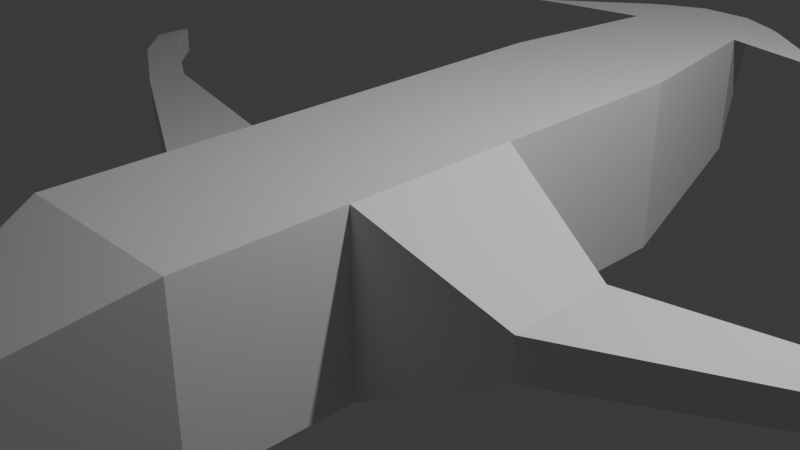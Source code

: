 # Source: plane-guin.blend  (saved by Blender 4.1.24; exported with 4.5.12 LTS)
import bpy
from mathutils import Matrix  # noqa: F401  (used for matrix-valued properties, if any)

bpy.ops.wm.read_factory_settings(use_empty=True)
scene = bpy.context.scene
scene.name = 'Scene'

# ---- collections
col_collection = bpy.data.collections.new('Collection'); scene.collection.children.link(col_collection)

# ---- materials (node trees are filled in below, after node groups)
mat_material = bpy.data.materials.new('Material')
mat_material.alpha_threshold = 0.0
mat_material.use_transparent_shadow = False
mat_material.roughness = 0.5
mat_material.line_color = (0.0, 0.0, 0.0, 1.0)

# ---- material node trees
mat_material.use_nodes = True; mat_material.node_tree.nodes.clear()
_N = mat_material.node_tree.nodes; _L = mat_material.node_tree.links
n0 = _N.new('ShaderNodeOutputMaterial'); n0.name = 'Material Output'; n0.location = (300, 300)
n1 = _N.new('ShaderNodeBsdfPrincipled'); n1.name = 'Principled BSDF'; n1.location = (10, 300)
n1.inputs[3].default_value = 1.45
_L.new(n1.outputs[0], n0.inputs[0])
n0.is_active_output = True

# ---- world
world_world = bpy.data.worlds.new('World'); scene.world = world_world
world_world.use_nodes = True; world_world.node_tree.nodes.clear()
_N = world_world.node_tree.nodes; _L = world_world.node_tree.links
n0 = _N.new('ShaderNodeOutputWorld'); n0.name = 'World Output'; n0.location = (300, 300)
n1 = _N.new('ShaderNodeBackground'); n1.name = 'Background'; n1.location = (10, 300)
n1.inputs[0].default_value = (0.05088, 0.05088, 0.05088, 1.0)
_L.new(n1.outputs[0], n0.inputs[0])
n0.is_active_output = True
world_world.color = (0.05088, 0.05088, 0.05088)
world_world.use_sun_shadow = False
world_world.sun_shadow_jitter_overblur = 0.0

# ---- cameras
cam_camera = bpy.data.cameras.new('Camera')
cam_camera.clip_end = 100.0
cam_camera.ortho_scale = 7.314

# ---- lights
light_light = bpy.data.lights.new('Light', 'POINT')
light_light.transmission_factor = 0.0
light_light.energy = 1000.0
light_light.shadow_soft_size = 0.1
light_light.shadow_maximum_resolution = 0.006
light_light.use_absolute_resolution = True

# ---- meshes
me_plane = bpy.data.meshes.new('Plane')
me_plane.from_pydata([(1.0, 0.4947, 1.0), (1.0, 0.4947, -1.0), (1.0, -1.505, 1.0), (1.0, -1.505, -1.0), (-1.0, 0.4947, 1.0), (-1.0, 0.4947, -1.0), (-1.0, -1.505, 1.0), (-1.0, -1.505, -1.0), (-1.258, -0.6569, -0.2484), (-1.0, -3.308, -1.0), (-1.0, -3.308, 1.0), (1.0, -3.308, 1.0), (1.0, -3.308, -1.0), (-0.3492, -5.149, -0.3492), (-0.3492, -5.149, 0.3492), (0.3492, -5.149, 0.3492), (0.3492, -5.149, -0.3492), (0.0543, -5.52, 0.0543), (0.0543, -5.52, -0.0543), (-0.0543, -5.52, -0.0543), (-0.0543, -5.52, 0.0543), (1.0, 2.937, -1.0), (-1.0, 2.937, -1.0), (1.0, 2.937, 1.0), (-1.0, 2.937, 1.0), (-1.764, 4.635, 1.009), (1.764, 4.635, 1.009), (0.7035, 4.855, -0.398), (-0.7035, 4.855, -0.398), (0.7035, 4.855, 1.009), (-0.7035, 4.855, 1.009), (0.3068, 5.811, 0.3914), (-0.3068, 5.811, 0.3914), (0.3068, 5.811, 1.005), (-0.3068, 5.811, 1.005), (2.124, 4.535, 1.009), (-2.124, 4.535, 1.009), (-0.7694, 5.591, 1.005), (0.7694, 5.591, 1.005), (0.01071, 6.477, 0.6894), (-0.01071, 6.477, 0.6894), (0.01071, 6.477, 0.7069), (-0.01071, 6.477, 0.7069), (-2.511, 0.08918, -0.2355), (-2.511, -1.1, -0.2355), (2.511, 0.08918, 0.2355), (2.511, 0.08918, -0.2355), (-2.511, -1.1, 0.2355), (2.511, -1.1, 0.2355), (2.511, -1.1, -0.2355), (-2.511, 0.08918, 0.2355), (-4.907, 0.6823, -0.1712), (-4.907, 0.164, -0.1712), (4.907, 0.6823, 0.1712), (4.907, 0.6823, -0.1712), (-4.907, 0.164, 0.1712), (4.907, 0.164, 0.1712), (4.907, 0.164, -0.1712), (-4.907, 0.6823, 0.1712), (-6.158, 1.4, -0.1712), (-6.158, 0.8964, -0.1712), (6.158, 1.4, 0.1712), (6.158, 1.4, -0.1712), (-6.158, 0.8964, 0.1712), (6.158, 0.8964, 0.1712), (6.158, 0.8964, -0.1712), (-6.158, 1.4, 0.1712), (-6.649, 1.895, -0.1712), (-6.649, 1.392, -0.1712), (6.649, 1.895, 0.1712), (6.649, 1.895, -0.1712), (-6.649, 1.392, 0.1712), (6.649, 1.392, 0.1712), (6.649, 1.392, -0.1712), (-6.649, 1.895, 0.1712), (-0.9265, 5.491, 1.005), (0.9265, 5.491, 1.005)], [(7, 8)], [(0, 4, 6, 2), (3, 2, 11, 12), (5, 7, 44, 43), (5, 1, 3, 7), (3, 1, 46, 49), (5, 4, 24, 22), (11, 10, 14, 15), (6, 7, 9, 10), (7, 3, 12, 9), (2, 6, 10, 11), (15, 14, 18, 19), (10, 9, 13, 14), (9, 12, 16, 13), (12, 11, 15, 16), (20, 19, 18, 17), (14, 13, 17, 18), (13, 16, 20, 17), (16, 15, 19, 20), (24, 23, 29, 30), (1, 5, 22, 21), (4, 0, 23, 24), (0, 1, 21, 23), (30, 34, 37, 25), (30, 29, 33, 34), (23, 21, 27, 29), (22, 24, 30, 28), (21, 22, 28, 27), (34, 33, 41, 42), (29, 27, 31, 33), (28, 30, 34, 32), (27, 28, 32, 31), (38, 26, 35, 76), (33, 29, 26, 38), (40, 42, 41, 39), (33, 31, 39, 41), (32, 34, 42, 40), (31, 32, 40, 39), (50, 43, 51, 58), (47, 50, 58, 55), (6, 4, 50, 47), (0, 2, 48, 45), (4, 5, 43, 50), (7, 6, 47, 44), (2, 3, 49, 48), (1, 0, 45, 46), (57, 54, 62, 65), (51, 52, 60, 59), (44, 47, 55, 52), (43, 44, 52, 51), (49, 46, 54, 57), (45, 48, 56, 53), (48, 49, 57, 56), (46, 45, 53, 54), (66, 59, 67, 74), (63, 66, 74, 71), (53, 56, 64, 61), (56, 57, 65, 64), (54, 53, 61, 62), (55, 58, 66, 63), (58, 51, 59, 66), (52, 55, 63, 60), (68, 71, 74, 67), (70, 69, 72, 73), (60, 63, 71, 68), (59, 60, 68, 67), (65, 62, 70, 73), (61, 64, 72, 69), (64, 65, 73, 72), (62, 61, 69, 70), (25, 37, 75, 36)])
_uv = me_plane.uv_layers.new(name='UVMap')
_uv.uv.foreach_set('vector', [0.625, 0.5, 0.875, 0.5, 0.875, 0.75, 0.625, 0.75, 0.375, 0.75, 0.625, 0.75, 0.625, 0.75, 0.375, 0.75, 0.125, 0.5, 0.125, 0.75, 0.125, 0.75, 0.125, 0.5, 0.125, 0.5, 0.375, 0.5, 0.375, 0.75, 0.125, 0.75, 0.375, 0.75, 0.375, 0.5, 0.375, 0.5, 0.375, 0.75, 0.375, 0.25, 0.625, 0.25, 0.625, 0.25, 0.375, 0.25, 0.625, 0.75, 0.875, 0.75, 0.875, 0.75, 0.625, 0.75, 0.625, 0.0, 0.375, 0.0, 0.375, 0.0, 0.625, 0.0, 0.125, 0.75, 0.375, 0.75, 0.375, 0.75, 0.125, 0.75, 0.625, 0.75, 0.875, 0.75, 0.875, 0.75, 0.625, 0.75, 0.625, 0.75, 0.875, 0.75, 0.875, 0.75, 0.625, 0.75, 0.625, 0.0, 0.375, 0.0, 0.375, 0.0, 0.625, 0.0, 0.125, 0.75, 0.375, 0.75, 0.375, 0.75, 0.125, 0.75, 0.375, 0.75, 0.625, 0.75, 0.625, 0.75, 0.375, 0.75, 0.375, 0.75, 0.625, 0.75, 0.625, 1.0, 0.375, 1.0, 0.625, 0.0, 0.375, 0.0, 0.375, 0.0, 0.625, 0.0, 0.125, 0.75, 0.375, 0.75, 0.375, 0.75, 0.125, 0.75, 0.375, 0.75, 0.625, 0.75, 0.625, 0.75, 0.375, 0.75, 0.875, 0.5, 0.625, 0.5, 0.625, 0.5, 0.875, 0.5, 0.375, 0.5, 0.125, 0.5, 0.125, 0.5, 0.375, 0.5, 0.875, 0.5, 0.625, 0.5, 0.625, 0.5, 0.875, 0.5, 0.625, 0.5, 0.375, 0.5, 0.375, 0.5, 0.625, 0.5, 0.625, 0.25, 0.625, 0.25, 0.625, 0.25, 0.625, 0.25, 0.875, 0.5, 0.625, 0.5, 0.625, 0.5, 0.875, 0.5, 0.625, 0.5, 0.375, 0.5, 0.375, 0.5, 0.625, 0.5, 0.375, 0.25, 0.625, 0.25, 0.625, 0.25, 0.375, 0.25, 0.375, 0.5, 0.125, 0.5, 0.125, 0.5, 0.375, 0.5, 0.875, 0.5, 0.625, 0.5, 0.625, 0.5, 0.875, 0.5, 0.625, 0.5, 0.375, 0.5, 0.375, 0.5, 0.625, 0.5, 0.375, 0.25, 0.625, 0.25, 0.625, 0.25, 0.375, 0.25, 0.375, 0.5, 0.125, 0.5, 0.125, 0.5, 0.375, 0.5, 0.625, 0.5, 0.625, 0.5, 0.625, 0.5, 0.625, 0.5, 0.625, 0.5, 0.625, 0.5, 0.625, 0.5, 0.625, 0.5, 0.375, 0.25, 0.625, 0.25, 0.625, 0.5, 0.375, 0.5, 0.625, 0.5, 0.375, 0.5, 0.375, 0.5, 0.625, 0.5, 0.375, 0.25, 0.625, 0.25, 0.625, 0.25, 0.375, 0.25, 0.375, 0.5, 0.125, 0.5, 0.125, 0.5, 0.375, 0.5, 0.625, 0.25, 0.375, 0.25, 0.375, 0.25, 0.625, 0.25, 0.875, 0.75, 0.875, 0.5, 0.875, 0.5, 0.875, 0.75, 0.875, 0.75, 0.875, 0.5, 0.875, 0.5, 0.875, 0.75, 0.625, 0.5, 0.625, 0.75, 0.625, 0.75, 0.625, 0.5, 0.625, 0.25, 0.375, 0.25, 0.375, 0.25, 0.625, 0.25, 0.375, 0.0, 0.625, 0.0, 0.625, 0.0, 0.375, 0.0, 0.625, 0.75, 0.375, 0.75, 0.375, 0.75, 0.625, 0.75, 0.375, 0.5, 0.625, 0.5, 0.625, 0.5, 0.375, 0.5, 0.375, 0.75, 0.375, 0.5, 0.375, 0.5, 0.375, 0.75, 0.125, 0.5, 0.125, 0.75, 0.125, 0.75, 0.125, 0.5, 0.375, 0.0, 0.625, 0.0, 0.625, 0.0, 0.375, 0.0, 0.125, 0.5, 0.125, 0.75, 0.125, 0.75, 0.125, 0.5, 0.375, 0.75, 0.375, 0.5, 0.375, 0.5, 0.375, 0.75, 0.625, 0.5, 0.625, 0.75, 0.625, 0.75, 0.625, 0.5, 0.625, 0.75, 0.375, 0.75, 0.375, 0.75, 0.625, 0.75, 0.375, 0.5, 0.625, 0.5, 0.625, 0.5, 0.375, 0.5, 0.625, 0.25, 0.375, 0.25, 0.375, 0.25, 0.625, 0.25, 0.875, 0.75, 0.875, 0.5, 0.875, 0.5, 0.875, 0.75, 0.625, 0.5, 0.625, 0.75, 0.625, 0.75, 0.625, 0.5, 0.625, 0.75, 0.375, 0.75, 0.375, 0.75, 0.625, 0.75, 0.375, 0.5, 0.625, 0.5, 0.625, 0.5, 0.375, 0.5, 0.875, 0.75, 0.875, 0.5, 0.875, 0.5, 0.875, 0.75, 0.625, 0.25, 0.375, 0.25, 0.375, 0.25, 0.625, 0.25, 0.375, 0.0, 0.625, 0.0, 0.625, 0.0, 0.375, 0.0, 0.375, 0.0, 0.625, 0.0, 0.625, 0.25, 0.375, 0.25, 0.375, 0.5, 0.625, 0.5, 0.625, 0.75, 0.375, 0.75, 0.375, 0.0, 0.625, 0.0, 0.625, 0.0, 0.375, 0.0, 0.125, 0.5, 0.125, 0.75, 0.125, 0.75, 0.125, 0.5, 0.375, 0.75, 0.375, 0.5, 0.375, 0.5, 0.375, 0.75, 0.625, 0.5, 0.625, 0.75, 0.625, 0.75, 0.625, 0.5, 0.625, 0.75, 0.375, 0.75, 0.375, 0.75, 0.625, 0.75, 0.375, 0.5, 0.625, 0.5, 0.625, 0.5, 0.375, 0.5, 0.625, 0.25, 0.625, 0.25, 0.625, 0.25, 0.625, 0.25])
me_plane.materials.append(mat_material)
me_plane.use_mirror_vertex_groups = False
me_plane.update()

# ---- objects
ob_plane = bpy.data.objects.new('Plane', me_plane)
ob_light = bpy.data.objects.new('Light', light_light)
ob_camera = bpy.data.objects.new('Camera', cam_camera)

# ---- transforms, parenting, visibility, modifiers, constraints
ob_plane.location = (0.0, 0.0, 0.0)
ob_plane.lock_rotations_4d = False
ob_plane.empty_display_type = 'ARROWS'
ob_plane.lineart.crease_threshold = 0.0
ob_light.location = (4.076, 1.005, 5.904)
ob_light.rotation_euler = (0.6503, 0.05522, 1.866)
ob_light.lock_rotations_4d = False
ob_light.empty_display_type = 'ARROWS'
ob_light.color = (0.0, 0.0, 0.0, 0.0)
ob_light.lineart.crease_threshold = 0.0
ob_camera.location = (7.359, -6.926, 4.958)
ob_camera.rotation_euler = (1.109, 0.0, 0.8149)
ob_camera.lock_rotations_4d = False
ob_camera.empty_display_type = 'ARROWS'
ob_camera.color = (0.0, 0.0, 0.0, 0.0)
ob_camera.display_type = 'WIRE'
ob_camera.lineart.crease_threshold = 0.0

# ---- collection membership
col_collection.objects.link(ob_plane)
col_collection.objects.link(ob_light)
col_collection.objects.link(ob_camera)

# ---- scene / render settings (as saved in the file)
scene.camera = ob_camera
scene.frame_start = 1; scene.frame_end = 250; scene.frame_set(2)
scene.render.engine = 'BLENDER_EEVEE_NEXT'
scene.cycles.sampling_pattern = 'TABULATED_SOBOL'
scene.eevee.ray_tracing_options.trace_max_roughness = 0.0
bpy.context.view_layer.update()
